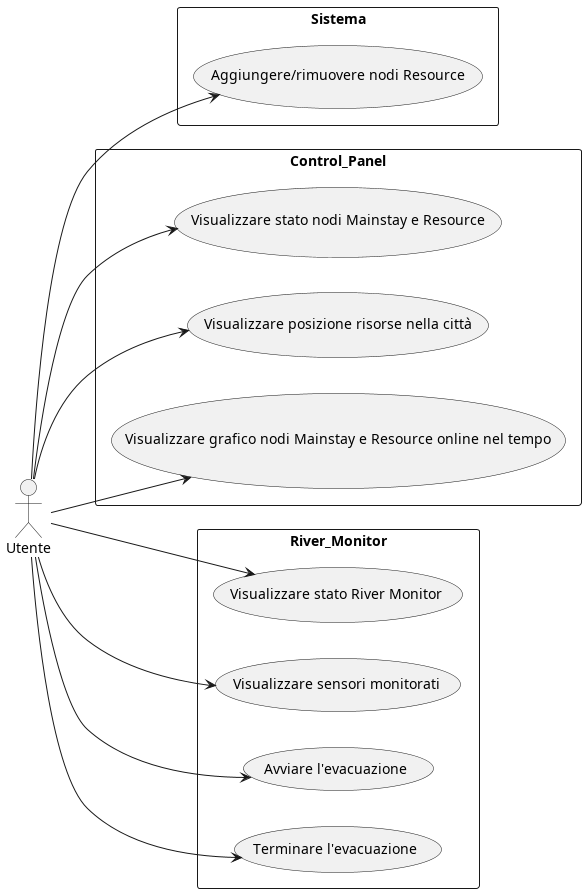

The diagram above was rendered by PlantUML. Its source (embedded in the PNG):
@startuml
left to right direction
actor Utente as user

rectangle Sistema{
    usecase "Aggiungere/rimuovere nodi Resource" as UC1
}

rectangle Control_Panel{
    usecase "Visualizzare stato nodi Mainstay e Resource" as UC2
    usecase "Visualizzare posizione risorse nella città" as UC3
    usecase "Visualizzare grafico nodi Mainstay e Resource online nel tempo" as UC4
}

rectangle River_Monitor{
    usecase "Visualizzare stato River Monitor" as UC5
    usecase "Visualizzare sensori monitorati" as UC6
    usecase "Avviare l'evacuazione" as UC7
    usecase "Terminare l'evacuazione" as UC8
}

user --> UC1
user --> UC2
user --> UC3
user --> UC4
user --> UC5
user --> UC6
user --> UC7
user --> UC8
@enduml